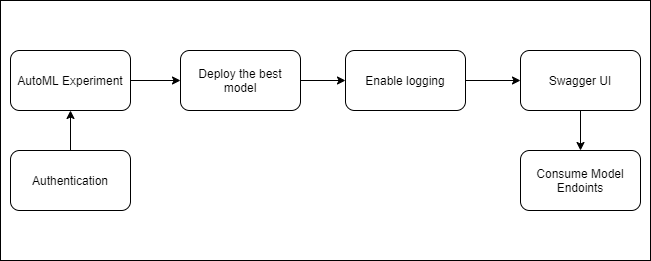

The diagram above was exported from draw.io. Its source (the exported page's mxGraphModel, read from the mxfile embedded in the PNG):
<mxGraphModel dx="1422" dy="762" grid="1" gridSize="10" guides="1" tooltips="1" connect="1" arrows="1" fold="1" page="1" pageScale="1" pageWidth="850" pageHeight="1100" math="0" shadow="0">
  <root>
    <mxCell id="0" />
    <mxCell id="1" parent="0" />
    <mxCell id="VhfNInwoX2Tv0jD-qNa8-3" value="" style="edgeStyle=orthogonalEdgeStyle;rounded=0;orthogonalLoop=1;jettySize=auto;html=1;" edge="1" parent="1" source="VhfNInwoX2Tv0jD-qNa8-1" target="VhfNInwoX2Tv0jD-qNa8-2">
      <mxGeometry relative="1" as="geometry" />
    </mxCell>
    <mxCell id="VhfNInwoX2Tv0jD-qNa8-1" value="Authentication" style="rounded=1;whiteSpace=wrap;html=1;" vertex="1" parent="1">
      <mxGeometry x="90" y="280" width="120" height="60" as="geometry" />
    </mxCell>
    <mxCell id="VhfNInwoX2Tv0jD-qNa8-8" value="" style="edgeStyle=orthogonalEdgeStyle;rounded=0;orthogonalLoop=1;jettySize=auto;html=1;" edge="1" parent="1" source="VhfNInwoX2Tv0jD-qNa8-2" target="VhfNInwoX2Tv0jD-qNa8-4">
      <mxGeometry relative="1" as="geometry" />
    </mxCell>
    <mxCell id="VhfNInwoX2Tv0jD-qNa8-2" value="AutoML Experiment" style="rounded=1;whiteSpace=wrap;html=1;" vertex="1" parent="1">
      <mxGeometry x="90" y="180" width="120" height="60" as="geometry" />
    </mxCell>
    <mxCell id="VhfNInwoX2Tv0jD-qNa8-7" value="" style="edgeStyle=orthogonalEdgeStyle;rounded=0;orthogonalLoop=1;jettySize=auto;html=1;" edge="1" parent="1" source="VhfNInwoX2Tv0jD-qNa8-4" target="VhfNInwoX2Tv0jD-qNa8-5">
      <mxGeometry relative="1" as="geometry" />
    </mxCell>
    <mxCell id="VhfNInwoX2Tv0jD-qNa8-4" value="Deploy the best model" style="rounded=1;whiteSpace=wrap;html=1;" vertex="1" parent="1">
      <mxGeometry x="260" y="180" width="120" height="60" as="geometry" />
    </mxCell>
    <mxCell id="VhfNInwoX2Tv0jD-qNa8-9" value="" style="edgeStyle=orthogonalEdgeStyle;rounded=0;orthogonalLoop=1;jettySize=auto;html=1;" edge="1" parent="1" source="VhfNInwoX2Tv0jD-qNa8-5" target="VhfNInwoX2Tv0jD-qNa8-6">
      <mxGeometry relative="1" as="geometry" />
    </mxCell>
    <mxCell id="VhfNInwoX2Tv0jD-qNa8-5" value="Enable logging" style="rounded=1;whiteSpace=wrap;html=1;" vertex="1" parent="1">
      <mxGeometry x="425" y="180" width="120" height="60" as="geometry" />
    </mxCell>
    <mxCell id="VhfNInwoX2Tv0jD-qNa8-11" value="" style="edgeStyle=orthogonalEdgeStyle;rounded=0;orthogonalLoop=1;jettySize=auto;html=1;" edge="1" parent="1" source="VhfNInwoX2Tv0jD-qNa8-6" target="VhfNInwoX2Tv0jD-qNa8-10">
      <mxGeometry relative="1" as="geometry" />
    </mxCell>
    <mxCell id="VhfNInwoX2Tv0jD-qNa8-6" value="Swagger UI" style="rounded=1;whiteSpace=wrap;html=1;" vertex="1" parent="1">
      <mxGeometry x="600" y="180" width="120" height="60" as="geometry" />
    </mxCell>
    <mxCell id="VhfNInwoX2Tv0jD-qNa8-10" value="Consume Model Endoints" style="rounded=1;whiteSpace=wrap;html=1;" vertex="1" parent="1">
      <mxGeometry x="600" y="280" width="120" height="60" as="geometry" />
    </mxCell>
    <mxCell id="VhfNInwoX2Tv0jD-qNa8-13" value="" style="rounded=0;whiteSpace=wrap;html=1;fillColor=none;" vertex="1" parent="1">
      <mxGeometry x="80" y="130" width="650" height="260" as="geometry" />
    </mxCell>
  </root>
</mxGraphModel>